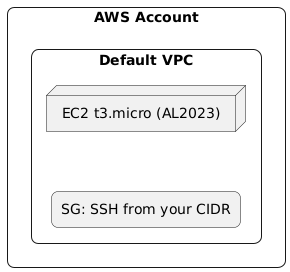

The diagram above was rendered by PlantUML. Its source (embedded in the PNG):
@startuml
skinparam rectangle {
  RoundCorner 15
  Shadowing false
}
rectangle "AWS Account" {
  rectangle "Default VPC" {
    node "EC2 t3.micro (AL2023)" as EC2
    rectangle "SG: SSH from your CIDR" as SG
    EC2 -[hidden]-> SG
  }
}
@enduml